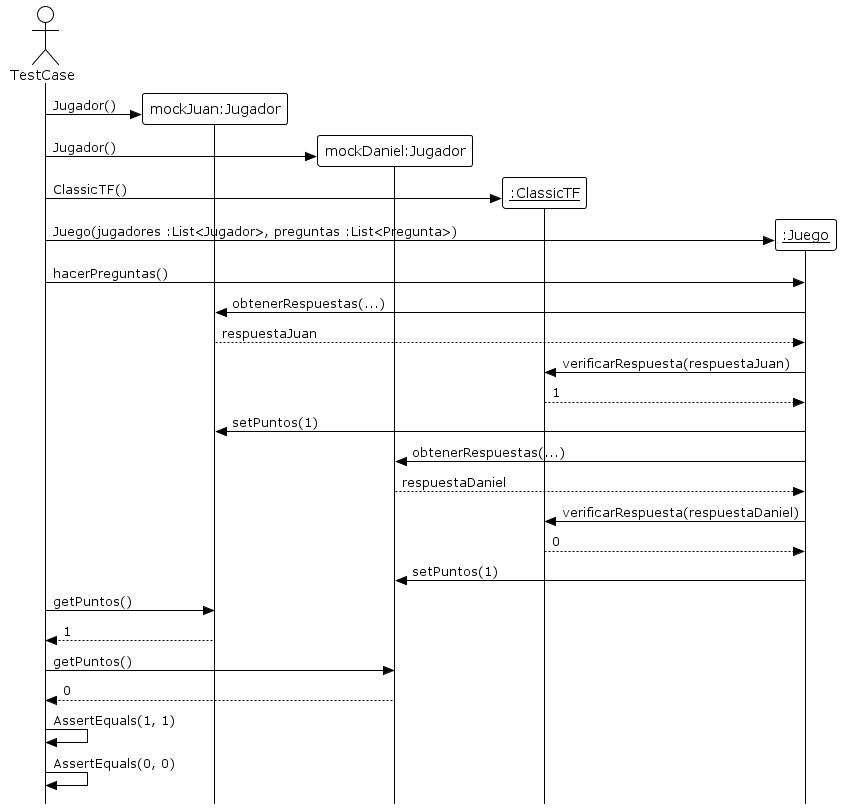

The diagram above was rendered by PlantUML. Its source (embedded in the PNG):
@startuml

!theme plain
skinparam style strictuml

Actor TestCase

create "mockJuan:Jugador"
TestCase -> "mockJuan:Jugador" : Jugador()
create "mockDaniel:Jugador"
TestCase -> "mockDaniel:Jugador" : Jugador()
create "__:ClassicTF__"
TestCase -> "__:ClassicTF__" : ClassicTF()
create "__:Juego__"
TestCase -> "__:Juego__" : Juego(jugadores :List<Jugador>, preguntas :List<Pregunta>)

TestCase -> "__:Juego__" : hacerPreguntas()

"__:Juego__" -> "mockJuan:Jugador" : obtenerRespuestas(...)
"__:Juego__" <-- "mockJuan:Jugador" : respuestaJuan
"__:Juego__" -> "__:ClassicTF__" : verificarRespuesta(respuestaJuan)
"__:Juego__" <-- "__:ClassicTF__" : 1
"__:Juego__" -> "mockJuan:Jugador" : setPuntos(1)

"__:Juego__" -> "mockDaniel:Jugador" : obtenerRespuestas(...)
"__:Juego__" <-- "mockDaniel:Jugador" : respuestaDaniel
"__:Juego__" -> "__:ClassicTF__" : verificarRespuesta(respuestaDaniel)
"__:Juego__" <-- "__:ClassicTF__" : 0
"__:Juego__" -> "mockDaniel:Jugador" : setPuntos(1)

TestCase -> "mockJuan:Jugador": getPuntos()
TestCase <-- "mockJuan:Jugador": 1
TestCase -> "mockDaniel:Jugador": getPuntos()
TestCase <-- "mockDaniel:Jugador": 0

TestCase -> TestCase : AssertEquals(1, 1)
TestCase -> TestCase : AssertEquals(0, 0)

@enduml